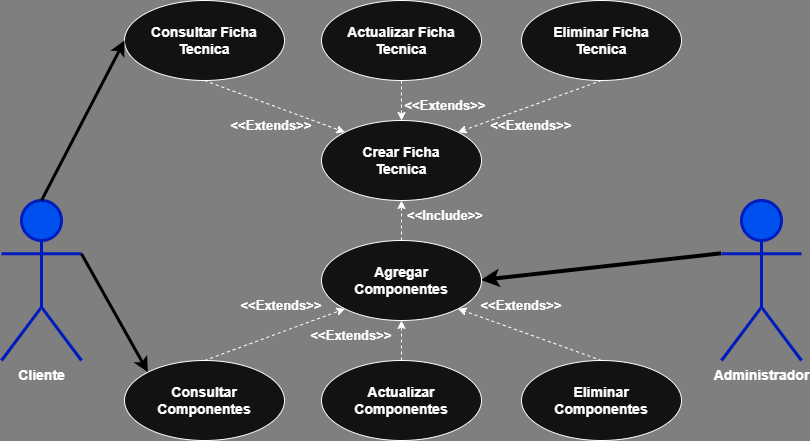

The diagram above was exported from draw.io. Its source (the exported page's mxGraphModel, read from the mxfile embedded in the PNG):
<mxGraphModel dx="1671" dy="513" grid="1" gridSize="10" guides="1" tooltips="1" connect="1" arrows="1" fold="1" page="1" pageScale="1" pageWidth="827" pageHeight="1169" background="#808080" math="0" shadow="0">
  <root>
    <mxCell id="0" />
    <mxCell id="1" parent="0" />
    <mxCell id="wfG-bY8cAGSvHkTzXr-R-1" parent="1" style="shape=umlActor;verticalLabelPosition=bottom;verticalAlign=top;html=1;outlineConnect=0;strokeColor=#001DBC;fontStyle=1;strokeWidth=3;fontSize=14;fillColor=#0050ef;fontColor=#ffffff;" value="Cliente" vertex="1">
      <mxGeometry height="160" width="80" y="560" as="geometry" />
    </mxCell>
    <mxCell id="wfG-bY8cAGSvHkTzXr-R-2" parent="1" style="shape=umlActor;verticalLabelPosition=bottom;verticalAlign=top;html=1;outlineConnect=0;strokeColor=#001DBC;labelPosition=center;align=center;fontStyle=1;strokeWidth=3;fontSize=14;fillColor=#0050ef;fontColor=#ffffff;" value="Administrador" vertex="1">
      <mxGeometry height="160" width="80" x="720" y="560" as="geometry" />
    </mxCell>
    <mxCell id="wfG-bY8cAGSvHkTzXr-R-5" edge="1" parent="1" source="wfG-bY8cAGSvHkTzXr-R-1" style="endArrow=classic;html=1;rounded=0;exitX=1;exitY=0.3333333333333333;exitDx=0;exitDy=0;exitPerimeter=0;entryX=0;entryY=0;entryDx=0;entryDy=0;fontColor=#000000;strokeColor=#000000;strokeWidth=3;" target="wfG-bY8cAGSvHkTzXr-R-16" value="">
      <mxGeometry height="50" relative="1" width="50" as="geometry">
        <Array as="points" />
        <mxPoint x="370" y="1260" as="sourcePoint" />
        <mxPoint x="380" y="1060" as="targetPoint" />
      </mxGeometry>
    </mxCell>
    <mxCell id="wfG-bY8cAGSvHkTzXr-R-6" parent="1" style="ellipse;whiteSpace=wrap;html=1;fontSize=14;fontStyle=1" value="&lt;span style=&quot;text-wrap-mode: nowrap;&quot;&gt;Actualizar&lt;br&gt;Componentes&lt;/span&gt;" vertex="1">
      <mxGeometry height="80" width="160" x="320" y="720" as="geometry" />
    </mxCell>
    <mxCell id="wfG-bY8cAGSvHkTzXr-R-7" edge="1" parent="1" source="wfG-bY8cAGSvHkTzXr-R-2" style="endArrow=classic;html=1;rounded=0;exitX=0;exitY=0.3333333333333333;exitDx=0;exitDy=0;exitPerimeter=0;entryX=1;entryY=0.5;entryDx=0;entryDy=0;strokeColor=#000000;strokeWidth=4;" target="wfG-bY8cAGSvHkTzXr-R-8" value="">
      <mxGeometry height="50" relative="1" width="50" as="geometry">
        <Array as="points" />
        <mxPoint x="680" y="883" as="sourcePoint" />
        <mxPoint x="740" y="470" as="targetPoint" />
      </mxGeometry>
    </mxCell>
    <mxCell id="wfG-bY8cAGSvHkTzXr-R-8" parent="1" style="ellipse;whiteSpace=wrap;html=1;fontSize=14;fontStyle=1;" value="Agregar&lt;br&gt;Componentes" vertex="1">
      <mxGeometry height="80" width="160" x="320" y="600" as="geometry" />
    </mxCell>
    <mxCell id="wfG-bY8cAGSvHkTzXr-R-11" edge="1" parent="1" source="wfG-bY8cAGSvHkTzXr-R-6" style="endArrow=classic;html=1;rounded=0;entryX=0.5;entryY=1;entryDx=0;entryDy=0;exitX=0.5;exitY=0;exitDx=0;exitDy=0;dashed=1;" target="wfG-bY8cAGSvHkTzXr-R-8" value="">
      <mxGeometry height="50" relative="1" width="50" as="geometry">
        <Array as="points" />
        <mxPoint x="454" y="980" as="sourcePoint" />
        <mxPoint x="340" y="940" as="targetPoint" />
      </mxGeometry>
    </mxCell>
    <mxCell id="wfG-bY8cAGSvHkTzXr-R-12" parent="1" style="text;html=1;whiteSpace=wrap;strokeColor=none;fillColor=none;align=center;verticalAlign=middle;rounded=0;fontStyle=1;fontSize=13;fontColor=#FFFFFF;" value="&amp;lt;&amp;lt;Extends&amp;gt;&amp;gt;" vertex="1">
      <mxGeometry height="30" width="60" x="490" y="650" as="geometry" />
    </mxCell>
    <mxCell id="wfG-bY8cAGSvHkTzXr-R-14" parent="1" style="ellipse;whiteSpace=wrap;html=1;fontSize=14;fontStyle=1" value="&lt;span style=&quot;text-wrap-mode: nowrap;&quot;&gt;&lt;span&gt;Eliminar&lt;br&gt;Componentes&lt;/span&gt;&lt;/span&gt;" vertex="1">
      <mxGeometry height="80" width="160" x="520" y="720" as="geometry" />
    </mxCell>
    <mxCell id="wfG-bY8cAGSvHkTzXr-R-15" edge="1" parent="1" source="wfG-bY8cAGSvHkTzXr-R-14" style="endArrow=classic;html=1;rounded=0;entryX=1;entryY=1;entryDx=0;entryDy=0;exitX=0.5;exitY=0;exitDx=0;exitDy=0;dashed=1;" target="wfG-bY8cAGSvHkTzXr-R-8" value="">
      <mxGeometry height="50" relative="1" width="50" as="geometry">
        <Array as="points" />
        <mxPoint x="654" y="980" as="sourcePoint" />
        <mxPoint x="600" y="680" as="targetPoint" />
      </mxGeometry>
    </mxCell>
    <mxCell id="wfG-bY8cAGSvHkTzXr-R-16" parent="1" style="ellipse;whiteSpace=wrap;html=1;fontSize=14;fontStyle=1" value="&lt;span style=&quot;text-wrap-mode: nowrap;&quot;&gt;Consultar&lt;br&gt;Componentes&lt;/span&gt;" vertex="1">
      <mxGeometry height="80" width="160" x="123" y="720" as="geometry" />
    </mxCell>
    <mxCell id="wfG-bY8cAGSvHkTzXr-R-17" edge="1" parent="1" source="wfG-bY8cAGSvHkTzXr-R-16" style="endArrow=classic;html=1;rounded=0;entryX=0;entryY=1;entryDx=0;entryDy=0;exitX=0.5;exitY=0;exitDx=0;exitDy=0;dashed=1;" target="wfG-bY8cAGSvHkTzXr-R-8" value="">
      <mxGeometry height="50" relative="1" width="50" as="geometry">
        <Array as="points" />
        <mxPoint x="257" y="980" as="sourcePoint" />
        <mxPoint x="60" y="668" as="targetPoint" />
      </mxGeometry>
    </mxCell>
    <mxCell id="wfG-bY8cAGSvHkTzXr-R-18" parent="1" style="text;html=1;whiteSpace=wrap;strokeColor=none;fillColor=none;align=center;verticalAlign=middle;rounded=0;fontStyle=1;fontSize=13;fontColor=#FFFFFF;" value="&amp;lt;&amp;lt;Extends&amp;gt;&amp;gt;" vertex="1">
      <mxGeometry height="30" width="60" x="320" y="680" as="geometry" />
    </mxCell>
    <mxCell id="wfG-bY8cAGSvHkTzXr-R-19" parent="1" style="text;html=1;whiteSpace=wrap;strokeColor=none;fillColor=none;align=center;verticalAlign=middle;rounded=0;fontStyle=1;fontSize=13;fontColor=#FFFFFF;" value="&amp;lt;&amp;lt;Extends&amp;gt;&amp;gt;" vertex="1">
      <mxGeometry height="30" width="60" x="250" y="650" as="geometry" />
    </mxCell>
    <mxCell id="wfG-bY8cAGSvHkTzXr-R-20" parent="1" style="ellipse;whiteSpace=wrap;html=1;fontSize=14;fontStyle=1" value="&lt;span style=&quot;text-wrap-mode: nowrap;&quot;&gt;Crear Ficha&lt;br&gt;Tecnica&lt;/span&gt;" vertex="1">
      <mxGeometry height="80" width="160" x="320" y="480" as="geometry" />
    </mxCell>
    <mxCell id="wfG-bY8cAGSvHkTzXr-R-21" edge="1" parent="1" source="wfG-bY8cAGSvHkTzXr-R-8" style="endArrow=classic;html=1;rounded=0;entryX=0.5;entryY=1;entryDx=0;entryDy=0;dashed=1;exitX=0.5;exitY=0;exitDx=0;exitDy=0;" target="wfG-bY8cAGSvHkTzXr-R-20" value="">
      <mxGeometry height="50" relative="1" width="50" as="geometry">
        <Array as="points" />
        <mxPoint x="290" y="600" as="sourcePoint" />
        <mxPoint x="400" y="690" as="targetPoint" />
      </mxGeometry>
    </mxCell>
    <mxCell id="wfG-bY8cAGSvHkTzXr-R-22" parent="1" style="text;html=1;whiteSpace=wrap;strokeColor=none;fillColor=none;align=center;verticalAlign=middle;rounded=0;fontStyle=1;fontSize=13;fontColor=#FFFFFF;" value="&amp;lt;&amp;lt;Include&amp;gt;&amp;gt;" vertex="1">
      <mxGeometry height="30" width="60" x="414" y="560" as="geometry" />
    </mxCell>
    <mxCell id="wfG-bY8cAGSvHkTzXr-R-24" edge="1" parent="1" source="wfG-bY8cAGSvHkTzXr-R-33" style="endArrow=classic;html=1;rounded=0;entryX=0.5;entryY=0;entryDx=0;entryDy=0;dashed=1;exitX=0.5;exitY=1;exitDx=0;exitDy=0;" target="wfG-bY8cAGSvHkTzXr-R-20" value="">
      <mxGeometry height="50" relative="1" width="50" as="geometry">
        <Array as="points" />
        <mxPoint x="400" y="440" as="sourcePoint" />
        <mxPoint x="400" y="320" as="targetPoint" />
      </mxGeometry>
    </mxCell>
    <mxCell id="wfG-bY8cAGSvHkTzXr-R-25" parent="1" style="text;html=1;whiteSpace=wrap;strokeColor=none;fillColor=none;align=center;verticalAlign=middle;rounded=0;fontStyle=1;fontSize=13;fontColor=#FFFFFF;" value="&amp;lt;&amp;lt;Extends&amp;gt;&amp;gt;" vertex="1">
      <mxGeometry height="30" width="60" x="500" y="470" as="geometry" />
    </mxCell>
    <mxCell id="wfG-bY8cAGSvHkTzXr-R-26" parent="1" style="ellipse;whiteSpace=wrap;html=1;fontSize=14;fontStyle=1" value="&lt;span style=&quot;text-wrap-mode: nowrap;&quot;&gt;&lt;span&gt;Eliminar Ficha&lt;br&gt;Tecnica&lt;/span&gt;&lt;/span&gt;" vertex="1">
      <mxGeometry height="80" width="160" x="520" y="360" as="geometry" />
    </mxCell>
    <mxCell id="wfG-bY8cAGSvHkTzXr-R-27" edge="1" parent="1" source="wfG-bY8cAGSvHkTzXr-R-26" style="endArrow=classic;html=1;rounded=0;entryX=1;entryY=0;entryDx=0;entryDy=0;exitX=0.5;exitY=1;exitDx=0;exitDy=0;dashed=1;" target="wfG-bY8cAGSvHkTzXr-R-20" value="">
      <mxGeometry height="50" relative="1" width="50" as="geometry">
        <Array as="points" />
        <mxPoint x="654" y="620" as="sourcePoint" />
        <mxPoint x="457" y="308" as="targetPoint" />
      </mxGeometry>
    </mxCell>
    <mxCell id="wfG-bY8cAGSvHkTzXr-R-28" parent="1" style="ellipse;whiteSpace=wrap;html=1;fontSize=14;fontStyle=1" value="&lt;span style=&quot;text-wrap-mode: nowrap;&quot;&gt;Consultar Ficha&lt;br&gt;Tecnica&lt;/span&gt;" vertex="1">
      <mxGeometry height="80" width="160" x="123" y="360" as="geometry" />
    </mxCell>
    <mxCell id="wfG-bY8cAGSvHkTzXr-R-29" edge="1" parent="1" source="wfG-bY8cAGSvHkTzXr-R-28" style="endArrow=classic;html=1;rounded=0;entryX=0;entryY=0;entryDx=0;entryDy=0;exitX=0.5;exitY=1;exitDx=0;exitDy=0;dashed=1;" target="wfG-bY8cAGSvHkTzXr-R-20" value="">
      <mxGeometry height="50" relative="1" width="50" as="geometry">
        <Array as="points" />
        <mxPoint x="257" y="620" as="sourcePoint" />
        <mxPoint x="343" y="308" as="targetPoint" />
      </mxGeometry>
    </mxCell>
    <mxCell id="wfG-bY8cAGSvHkTzXr-R-30" parent="1" style="text;html=1;whiteSpace=wrap;strokeColor=none;fillColor=none;align=center;verticalAlign=middle;rounded=0;fontStyle=1;fontSize=13;fontColor=#FFFFFF;" value="&amp;lt;&amp;lt;Extends&amp;gt;&amp;gt;" vertex="1">
      <mxGeometry height="30" width="60" x="414" y="450" as="geometry" />
    </mxCell>
    <mxCell id="wfG-bY8cAGSvHkTzXr-R-31" parent="1" style="text;html=1;whiteSpace=wrap;strokeColor=none;fillColor=none;align=center;verticalAlign=middle;rounded=0;fontStyle=1;fontSize=13;fontColor=#FFFFFF;" value="&amp;lt;&amp;lt;Extends&amp;gt;&amp;gt;" vertex="1">
      <mxGeometry height="30" width="60" x="240" y="470" as="geometry" />
    </mxCell>
    <mxCell id="wfG-bY8cAGSvHkTzXr-R-33" parent="1" style="ellipse;whiteSpace=wrap;html=1;fontSize=14;fontStyle=1" value="&lt;span style=&quot;text-wrap-mode: nowrap;&quot;&gt;Actualizar Ficha &lt;br&gt;Tecnica&lt;/span&gt;" vertex="1">
      <mxGeometry height="80" width="160" x="320" y="360" as="geometry" />
    </mxCell>
    <mxCell id="wfG-bY8cAGSvHkTzXr-R-34" edge="1" parent="1" source="wfG-bY8cAGSvHkTzXr-R-1" style="endArrow=classic;html=1;rounded=0;exitX=0.5;exitY=0;exitDx=0;exitDy=0;exitPerimeter=0;entryX=0;entryY=0.5;entryDx=0;entryDy=0;fontColor=#000000;strokeColor=#000000;strokeWidth=3;" target="wfG-bY8cAGSvHkTzXr-R-28" value="">
      <mxGeometry height="50" relative="1" width="50" as="geometry">
        <Array as="points" />
        <mxPoint x="80" y="490" as="sourcePoint" />
        <mxPoint x="146" y="609" as="targetPoint" />
      </mxGeometry>
    </mxCell>
  </root>
</mxGraphModel>